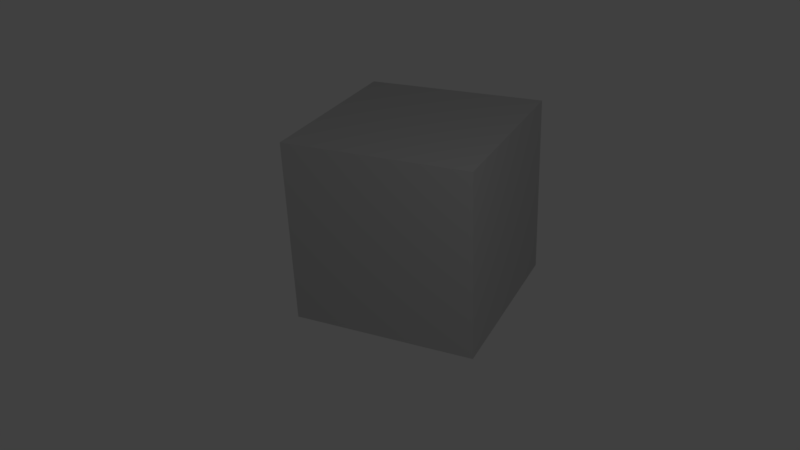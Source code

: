 # Source: cube_cone_cube_with_marked_edges.blend  (saved by Blender 2.78.0; exported with 4.5.12 LTS)
import bpy
from mathutils import Matrix  # noqa: F401  (used for matrix-valued properties, if any)

bpy.ops.wm.read_factory_settings(use_empty=True)
scene = bpy.context.scene
scene.name = 'Scene'

# ---- collections
col_collection_1 = bpy.data.collections.new('Collection 1'); scene.collection.children.link(col_collection_1)

# ---- materials (node trees are filled in below, after node groups)
mat_small_cube_material = bpy.data.materials.new('Small Cube Material')
mat_small_cube_material.alpha_threshold = 0.0
mat_small_cube_material.use_transparent_shadow = False
mat_small_cube_material.diffuse_color = (0.5271, 0.5271, 0.5271, 1.0)
mat_small_cube_material.roughness = 0.5
mat_small_cube_material.specular_intensity = 0.4895
mat_small_cube_material.line_color = (0.0, 0.0, 0.0, 1.0)
mat_cone_material = bpy.data.materials.new('Cone Material')
mat_cone_material.alpha_threshold = 0.0
mat_cone_material.use_transparent_shadow = False
mat_cone_material.diffuse_color = (0.5271, 0.5271, 0.5271, 1.0)
mat_cone_material.roughness = 0.5
mat_large_cube_material = bpy.data.materials.new('Large Cube Material')
mat_large_cube_material.alpha_threshold = 0.0
mat_large_cube_material.use_transparent_shadow = False
mat_large_cube_material.diffuse_color = (0.5271, 0.5271, 0.5271, 1.0)
mat_large_cube_material.specular_color = (0.0, 0.0, 0.0)
mat_large_cube_material.roughness = 0.5
mat_large_cube_material.specular_intensity = 0.4895
mat_large_cube_material.line_color = (0.0, 0.0, 0.0, 1.0)

# ---- material node trees

# ---- world
world_world = bpy.data.worlds.new('World'); scene.world = world_world
world_world.color = (0.05088, 0.05088, 0.05088)
world_world.use_sun_shadow = False
world_world.sun_shadow_jitter_overblur = 0.0
world_world.cycles.sampling_method = 'MANUAL'

# ---- cameras
cam_camera = bpy.data.cameras.new('Camera')
cam_camera.clip_end = 100.0
cam_camera.lens = 35.0
cam_camera.sensor_width = 32.0
cam_camera.sensor_height = 18.0
cam_camera.ortho_scale = 7.314
cam_camera.dof.focus_distance = 0.0
cam_camera.dof.aperture_fstop = 128.0

# ---- lights
light_lamp = bpy.data.lights.new('Lamp', 'POINT')
light_lamp.transmission_factor = 0.0
light_lamp.cutoff_distance = 30.0
light_lamp.energy = 100.0
light_lamp.shadow_buffer_clip_start = 1.001
light_lamp.shadow_soft_size = 0.1
light_lamp.shadow_maximum_resolution = 0.006
light_lamp.use_absolute_resolution = True

# ---- meshes
me_small_cube_data = bpy.data.meshes.new('Small Cube Data')
me_small_cube_data.from_pydata([(1.0, 1.0, -1.0), (1.0, -1.0, -1.0), (-1.0, -1.0, -1.0), (-1.0, 1.0, -1.0), (1.0, 1.0, 1.0), (1.0, -1.0, 1.0), (-1.0, -1.0, 1.0), (-1.0, 1.0, 1.0)], [], [(0, 1, 2, 3), (4, 7, 6, 5), (0, 4, 5, 1), (1, 5, 6, 2), (2, 6, 7, 3), (4, 0, 3, 7)])
_ca = me_small_cube_data.color_attributes.new('Col', 'BYTE_COLOR', 'CORNER')
_ca.data.foreach_set('color', [1.0, 1.0, 1.0, 1.0, 1.0, 1.0, 1.0, 1.0, 1.0, 1.0, 1.0, 1.0, 1.0, 1.0, 1.0, 1.0, 1.0, 1.0, 1.0, 1.0, 1.0, 1.0, 1.0, 1.0, 1.0, 1.0, 1.0, 1.0, 1.0, 1.0, 1.0, 1.0, 1.0, 1.0, 1.0, 1.0, 1.0, 1.0, 1.0, 1.0, 1.0, 1.0, 1.0, 1.0, 1.0, 1.0, 1.0, 1.0, 1.0, 1.0, 1.0, 1.0, 1.0, 1.0, 1.0, 1.0, 1.0, 1.0, 1.0, 1.0, 1.0, 1.0, 1.0, 1.0, 1.0, 1.0, 1.0, 1.0, 1.0, 1.0, 1.0, 1.0, 1.0, 1.0, 1.0, 1.0, 1.0, 1.0, 1.0, 1.0, 1.0, 1.0, 1.0, 1.0, 1.0, 1.0, 1.0, 1.0, 1.0, 1.0, 1.0, 1.0, 1.0, 1.0, 1.0, 1.0])
me_small_cube_data.materials.append(mat_small_cube_material)
me_small_cube_data.use_remesh_preserve_volume = False
me_small_cube_data.use_remesh_preserve_attributes = False
me_small_cube_data.use_mirror_vertex_groups = False
me_small_cube_data.update()
me_cone_data = bpy.data.meshes.new('Cone Data')
me_cone_data.from_pydata([(0.0, 1.0, -1.0), (0.1951, 0.9808, -1.0), (0.3827, 0.9239, -1.0), (0.5556, 0.8315, -1.0), (0.7071, 0.7071, -1.0), (0.8315, 0.5556, -1.0), (0.9239, 0.3827, -1.0), (0.9808, 0.1951, -1.0), (1.0, 7.55e-08, -1.0), (0.0, 0.0, 1.0), (0.9808, -0.1951, -1.0), (0.9239, -0.3827, -1.0), (0.8315, -0.5556, -1.0), (0.7071, -0.7071, -1.0), (0.5556, -0.8315, -1.0), (0.3827, -0.9239, -1.0), (0.1951, -0.9808, -1.0), (-3.258e-07, -1.0, -1.0), (-0.1951, -0.9808, -1.0), (-0.3827, -0.9239, -1.0), (-0.5556, -0.8315, -1.0), (-0.7071, -0.7071, -1.0), (-0.8315, -0.5556, -1.0), (-0.9239, -0.3827, -1.0), (-0.9808, -0.1951, -1.0), (-1.0, 9.656e-07, -1.0), (-0.9808, 0.1951, -1.0), (-0.9239, 0.3827, -1.0), (-0.8315, 0.5556, -1.0), (-0.7071, 0.7071, -1.0), (-0.5556, 0.8315, -1.0), (-0.3827, 0.9239, -1.0), (-0.1951, 0.9808, -1.0)], [], [(0, 9, 1), (1, 9, 2), (2, 9, 3), (3, 9, 4), (4, 9, 5), (5, 9, 6), (6, 9, 7), (7, 9, 8), (8, 9, 10), (10, 9, 11), (11, 9, 12), (12, 9, 13), (13, 9, 14), (14, 9, 15), (15, 9, 16), (16, 9, 17), (17, 9, 18), (18, 9, 19), (19, 9, 20), (20, 9, 21), (21, 9, 22), (22, 9, 23), (23, 9, 24), (24, 9, 25), (25, 9, 26), (26, 9, 27), (27, 9, 28), (28, 9, 29), (29, 9, 30), (30, 9, 31), (31, 9, 32), (32, 9, 0), (0, 1, 2, 3, 4, 5, 6, 7, 8, 10, 11, 12, 13, 14, 15, 16, 17, 18, 19, 20, 21, 22, 23, 24, 25, 26, 27, 28, 29, 30, 31, 32)])
me_cone_data.materials.append(mat_cone_material)
me_cone_data.use_remesh_preserve_volume = False
me_cone_data.use_remesh_preserve_attributes = False
me_cone_data.use_mirror_vertex_groups = False
me_cone_data.update()
me_cube_data = bpy.data.meshes.new('Cube Data')
me_cube_data.from_pydata([(1.0, 1.0, -1.0), (1.0, -1.0, -1.0), (-1.0, -1.0, -1.0), (-1.0, 1.0, -1.0), (1.0, 1.0, 1.0), (1.0, -1.0, 1.0), (-1.0, -1.0, 1.0), (-1.0, 1.0, 1.0)], [], [(0, 1, 2, 3), (4, 7, 6, 5), (0, 4, 5, 1), (1, 5, 6, 2), (2, 6, 7, 3), (4, 0, 3, 7)])
_ca = me_cube_data.color_attributes.new('Col', 'BYTE_COLOR', 'CORNER')
_ca.data.foreach_set('color', [1.0, 1.0, 1.0, 1.0, 1.0, 1.0, 1.0, 1.0, 1.0, 1.0, 1.0, 1.0, 1.0, 1.0, 1.0, 1.0, 1.0, 1.0, 1.0, 1.0, 1.0, 1.0, 1.0, 1.0, 1.0, 1.0, 1.0, 1.0, 1.0, 1.0, 1.0, 1.0, 1.0, 1.0, 1.0, 1.0, 1.0, 1.0, 1.0, 1.0, 1.0, 1.0, 1.0, 1.0, 1.0, 1.0, 1.0, 1.0, 1.0, 1.0, 1.0, 1.0, 1.0, 1.0, 1.0, 1.0, 1.0, 1.0, 1.0, 1.0, 1.0, 1.0, 1.0, 1.0, 1.0, 1.0, 1.0, 1.0, 1.0, 1.0, 1.0, 1.0, 1.0, 1.0, 1.0, 1.0, 1.0, 1.0, 1.0, 1.0, 1.0, 1.0, 1.0, 1.0, 1.0, 1.0, 1.0, 1.0, 1.0, 1.0, 1.0, 1.0, 1.0, 1.0, 1.0, 1.0])
me_cube_data.materials.append(mat_large_cube_material)
me_cube_data.use_remesh_preserve_volume = False
me_cube_data.use_remesh_preserve_attributes = False
me_cube_data.use_mirror_vertex_groups = False
me_cube_data.update()

# ---- objects
ob_small_cube = bpy.data.objects.new('Small Cube', me_small_cube_data)
ob_cone = bpy.data.objects.new('Cone', me_cone_data)
ob_cube = bpy.data.objects.new('Cube', me_cube_data)
ob_lamp = bpy.data.objects.new('Lamp', light_lamp)
ob_camera = bpy.data.objects.new('Camera', cam_camera)

# ---- transforms, parenting, visibility, modifiers, constraints
ob_small_cube.location = (2.728e-05, -0.01452, -0.4974)
ob_small_cube.scale = (0.3788, 0.3788, 0.3788)
ob_small_cube.lock_rotations_4d = False
ob_small_cube.empty_display_type = 'ARROWS'
ob_small_cube.lineart.crease_threshold = 0.0
ob_cone.location = (0.0004758, -0.01138, 0.1049)
ob_cone.rotation_euler = (0.0005002, 3.141, -0.00016)
ob_cone.scale = (-0.9921, -0.9921, -0.9921)
ob_cone.lineart.crease_threshold = 0.0
ob_cube.location = (0.0, -0.01434, 0.1033)
ob_cube.lock_rotations_4d = False
ob_cube.empty_display_type = 'ARROWS'
ob_cube.lineart.crease_threshold = 0.0
ob_lamp.location = (4.076, -4.457, 5.113)
ob_lamp.rotation_euler = (0.6503, 0.05522, 1.866)
ob_lamp.lock_rotations_4d = False
ob_lamp.empty_display_type = 'ARROWS'
ob_lamp.color = (0.0, 0.0, 0.0, 0.0)
ob_lamp.lineart.crease_threshold = 0.0
ob_camera.location = (3.56, -7.583, 4.208)
ob_camera.rotation_euler = (1.097, 0.03707, 0.4462)
ob_camera.lock_rotations_4d = False
ob_camera.empty_display_type = 'ARROWS'
ob_camera.color = (0.0, 0.0, 0.0, 0.0)
ob_camera.display_type = 'WIRE'
ob_camera.lineart.crease_threshold = 0.0

# ---- collection membership
col_collection_1.objects.link(ob_small_cube)
col_collection_1.objects.link(ob_cone)
col_collection_1.objects.link(ob_cube)
col_collection_1.objects.link(ob_lamp)
col_collection_1.objects.link(ob_camera)

# ---- scene / render settings (as saved in the file)
scene.camera = ob_camera
scene.frame_start = 1; scene.frame_end = 250; scene.frame_set(1)
scene.render.engine = 'BLENDER_EEVEE_NEXT'
scene.render.image_settings.color_depth = '16'
scene.render.dither_intensity = 0.0
scene.render.film_transparent = True
scene.render.use_freestyle = True
scene.render.use_compositing = False
scene.render.use_sequencer = False
scene.cycles.use_denoising = False
scene.cycles.samples = 128
scene.cycles.sampling_pattern = 'TABULATED_SOBOL'
scene.cycles.light_sampling_threshold = 0.0
scene.cycles.use_adaptive_sampling = False
scene.cycles.use_light_tree = False
scene.cycles.blur_glossy = 0.0
scene.cycles.sample_clamp_indirect = 0.0
scene.view_settings.view_transform = 'Standard'
bpy.context.view_layer.update()
